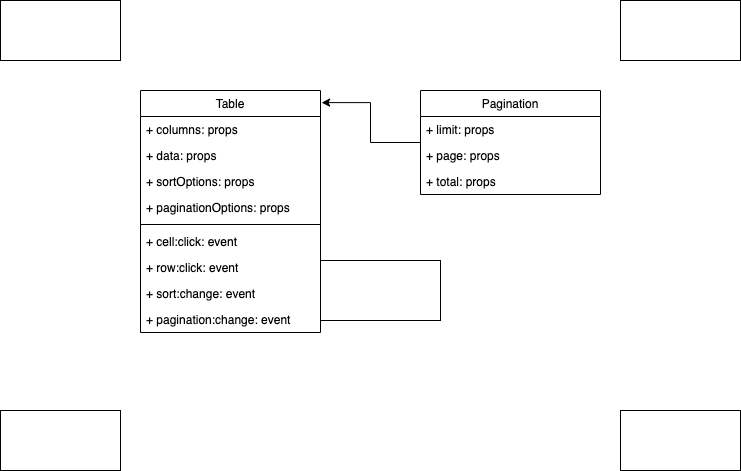

The diagram above was exported from draw.io. Its source (the exported page's mxGraphModel, read from the mxfile embedded in the PNG):
<mxGraphModel dx="946" dy="564" grid="1" gridSize="10" guides="1" tooltips="1" connect="1" arrows="1" fold="1" page="1" pageScale="1" pageWidth="827" pageHeight="1169" math="0" shadow="0">
  <root>
    <mxCell id="WIyWlLk6GJQsqaUBKTNV-0" />
    <mxCell id="WIyWlLk6GJQsqaUBKTNV-1" parent="WIyWlLk6GJQsqaUBKTNV-0" />
    <mxCell id="eT14HsoXwrLo8uS9k-eD-7" value="Table" style="swimlane;fontStyle=0;childLayout=stackLayout;horizontal=1;startSize=26;fillColor=none;horizontalStack=0;resizeParent=1;resizeParentMax=0;resizeLast=0;collapsible=1;marginBottom=0;" vertex="1" parent="WIyWlLk6GJQsqaUBKTNV-1">
      <mxGeometry x="170" y="330" width="180" height="242" as="geometry" />
    </mxCell>
    <mxCell id="eT14HsoXwrLo8uS9k-eD-8" value="+ columns: props" style="text;strokeColor=none;fillColor=none;align=left;verticalAlign=top;spacingLeft=4;spacingRight=4;overflow=hidden;rotatable=0;points=[[0,0.5],[1,0.5]];portConstraint=eastwest;" vertex="1" parent="eT14HsoXwrLo8uS9k-eD-7">
      <mxGeometry y="26" width="180" height="26" as="geometry" />
    </mxCell>
    <mxCell id="eT14HsoXwrLo8uS9k-eD-9" value="+ data: props" style="text;strokeColor=none;fillColor=none;align=left;verticalAlign=top;spacingLeft=4;spacingRight=4;overflow=hidden;rotatable=0;points=[[0,0.5],[1,0.5]];portConstraint=eastwest;" vertex="1" parent="eT14HsoXwrLo8uS9k-eD-7">
      <mxGeometry y="52" width="180" height="26" as="geometry" />
    </mxCell>
    <mxCell id="eT14HsoXwrLo8uS9k-eD-10" value="+ sortOptions: props" style="text;strokeColor=none;fillColor=none;align=left;verticalAlign=top;spacingLeft=4;spacingRight=4;overflow=hidden;rotatable=0;points=[[0,0.5],[1,0.5]];portConstraint=eastwest;" vertex="1" parent="eT14HsoXwrLo8uS9k-eD-7">
      <mxGeometry y="78" width="180" height="26" as="geometry" />
    </mxCell>
    <mxCell id="eT14HsoXwrLo8uS9k-eD-14" value="+ paginationOptions: props" style="text;strokeColor=none;fillColor=none;align=left;verticalAlign=top;spacingLeft=4;spacingRight=4;overflow=hidden;rotatable=0;points=[[0,0.5],[1,0.5]];portConstraint=eastwest;" vertex="1" parent="eT14HsoXwrLo8uS9k-eD-7">
      <mxGeometry y="104" width="180" height="26" as="geometry" />
    </mxCell>
    <mxCell id="eT14HsoXwrLo8uS9k-eD-16" value="" style="line;html=1;strokeWidth=1;align=left;verticalAlign=middle;spacingTop=-1;spacingLeft=3;spacingRight=3;rotatable=0;labelPosition=right;points=[];portConstraint=eastwest;" vertex="1" parent="eT14HsoXwrLo8uS9k-eD-7">
      <mxGeometry y="130" width="180" height="8" as="geometry" />
    </mxCell>
    <mxCell id="eT14HsoXwrLo8uS9k-eD-17" value="+ cell:click: event" style="text;strokeColor=none;fillColor=none;align=left;verticalAlign=top;spacingLeft=4;spacingRight=4;overflow=hidden;rotatable=0;points=[[0,0.5],[1,0.5]];portConstraint=eastwest;" vertex="1" parent="eT14HsoXwrLo8uS9k-eD-7">
      <mxGeometry y="138" width="180" height="26" as="geometry" />
    </mxCell>
    <mxCell id="eT14HsoXwrLo8uS9k-eD-18" value="+ row:click: event" style="text;strokeColor=none;fillColor=none;align=left;verticalAlign=top;spacingLeft=4;spacingRight=4;overflow=hidden;rotatable=0;points=[[0,0.5],[1,0.5]];portConstraint=eastwest;" vertex="1" parent="eT14HsoXwrLo8uS9k-eD-7">
      <mxGeometry y="164" width="180" height="26" as="geometry" />
    </mxCell>
    <mxCell id="eT14HsoXwrLo8uS9k-eD-19" value="+ sort:change: event" style="text;strokeColor=none;fillColor=none;align=left;verticalAlign=top;spacingLeft=4;spacingRight=4;overflow=hidden;rotatable=0;points=[[0,0.5],[1,0.5]];portConstraint=eastwest;" vertex="1" parent="eT14HsoXwrLo8uS9k-eD-7">
      <mxGeometry y="190" width="180" height="26" as="geometry" />
    </mxCell>
    <mxCell id="eT14HsoXwrLo8uS9k-eD-20" value="+ pagination:change: event" style="text;strokeColor=none;fillColor=none;align=left;verticalAlign=top;spacingLeft=4;spacingRight=4;overflow=hidden;rotatable=0;points=[[0,0.5],[1,0.5]];portConstraint=eastwest;" vertex="1" parent="eT14HsoXwrLo8uS9k-eD-7">
      <mxGeometry y="216" width="180" height="26" as="geometry" />
    </mxCell>
    <mxCell id="eT14HsoXwrLo8uS9k-eD-32" style="edgeStyle=orthogonalEdgeStyle;rounded=0;orthogonalLoop=1;jettySize=auto;html=1;entryX=1.006;entryY=0.05;entryDx=0;entryDy=0;entryPerimeter=0;" edge="1" parent="WIyWlLk6GJQsqaUBKTNV-1" source="eT14HsoXwrLo8uS9k-eD-21" target="eT14HsoXwrLo8uS9k-eD-7">
      <mxGeometry relative="1" as="geometry" />
    </mxCell>
    <mxCell id="eT14HsoXwrLo8uS9k-eD-21" value="Pagination" style="swimlane;fontStyle=0;childLayout=stackLayout;horizontal=1;startSize=26;fillColor=none;horizontalStack=0;resizeParent=1;resizeParentMax=0;resizeLast=0;collapsible=1;marginBottom=0;" vertex="1" parent="WIyWlLk6GJQsqaUBKTNV-1">
      <mxGeometry x="450" y="330" width="180" height="104" as="geometry" />
    </mxCell>
    <mxCell id="eT14HsoXwrLo8uS9k-eD-22" value="+ limit: props" style="text;strokeColor=none;fillColor=none;align=left;verticalAlign=top;spacingLeft=4;spacingRight=4;overflow=hidden;rotatable=0;points=[[0,0.5],[1,0.5]];portConstraint=eastwest;" vertex="1" parent="eT14HsoXwrLo8uS9k-eD-21">
      <mxGeometry y="26" width="180" height="26" as="geometry" />
    </mxCell>
    <mxCell id="eT14HsoXwrLo8uS9k-eD-23" value="+ page: props" style="text;strokeColor=none;fillColor=none;align=left;verticalAlign=top;spacingLeft=4;spacingRight=4;overflow=hidden;rotatable=0;points=[[0,0.5],[1,0.5]];portConstraint=eastwest;" vertex="1" parent="eT14HsoXwrLo8uS9k-eD-21">
      <mxGeometry y="52" width="180" height="26" as="geometry" />
    </mxCell>
    <mxCell id="eT14HsoXwrLo8uS9k-eD-24" value="+ total: props" style="text;strokeColor=none;fillColor=none;align=left;verticalAlign=top;spacingLeft=4;spacingRight=4;overflow=hidden;rotatable=0;points=[[0,0.5],[1,0.5]];portConstraint=eastwest;" vertex="1" parent="eT14HsoXwrLo8uS9k-eD-21">
      <mxGeometry y="78" width="180" height="26" as="geometry" />
    </mxCell>
    <mxCell id="eT14HsoXwrLo8uS9k-eD-33" value="" style="rounded=0;whiteSpace=wrap;html=1;" vertex="1" parent="WIyWlLk6GJQsqaUBKTNV-1">
      <mxGeometry x="350" y="500" width="120" height="60" as="geometry" />
    </mxCell>
    <mxCell id="eT14HsoXwrLo8uS9k-eD-34" value="" style="rounded=0;whiteSpace=wrap;html=1;" vertex="1" parent="WIyWlLk6GJQsqaUBKTNV-1">
      <mxGeometry x="30" y="240" width="120" height="60" as="geometry" />
    </mxCell>
    <mxCell id="eT14HsoXwrLo8uS9k-eD-35" value="" style="rounded=0;whiteSpace=wrap;html=1;" vertex="1" parent="WIyWlLk6GJQsqaUBKTNV-1">
      <mxGeometry x="30" y="650" width="120" height="60" as="geometry" />
    </mxCell>
    <mxCell id="eT14HsoXwrLo8uS9k-eD-36" value="" style="rounded=0;whiteSpace=wrap;html=1;" vertex="1" parent="WIyWlLk6GJQsqaUBKTNV-1">
      <mxGeometry x="650" y="240" width="120" height="60" as="geometry" />
    </mxCell>
    <mxCell id="eT14HsoXwrLo8uS9k-eD-37" value="" style="rounded=0;whiteSpace=wrap;html=1;" vertex="1" parent="WIyWlLk6GJQsqaUBKTNV-1">
      <mxGeometry x="650" y="650" width="120" height="60" as="geometry" />
    </mxCell>
  </root>
</mxGraphModel>